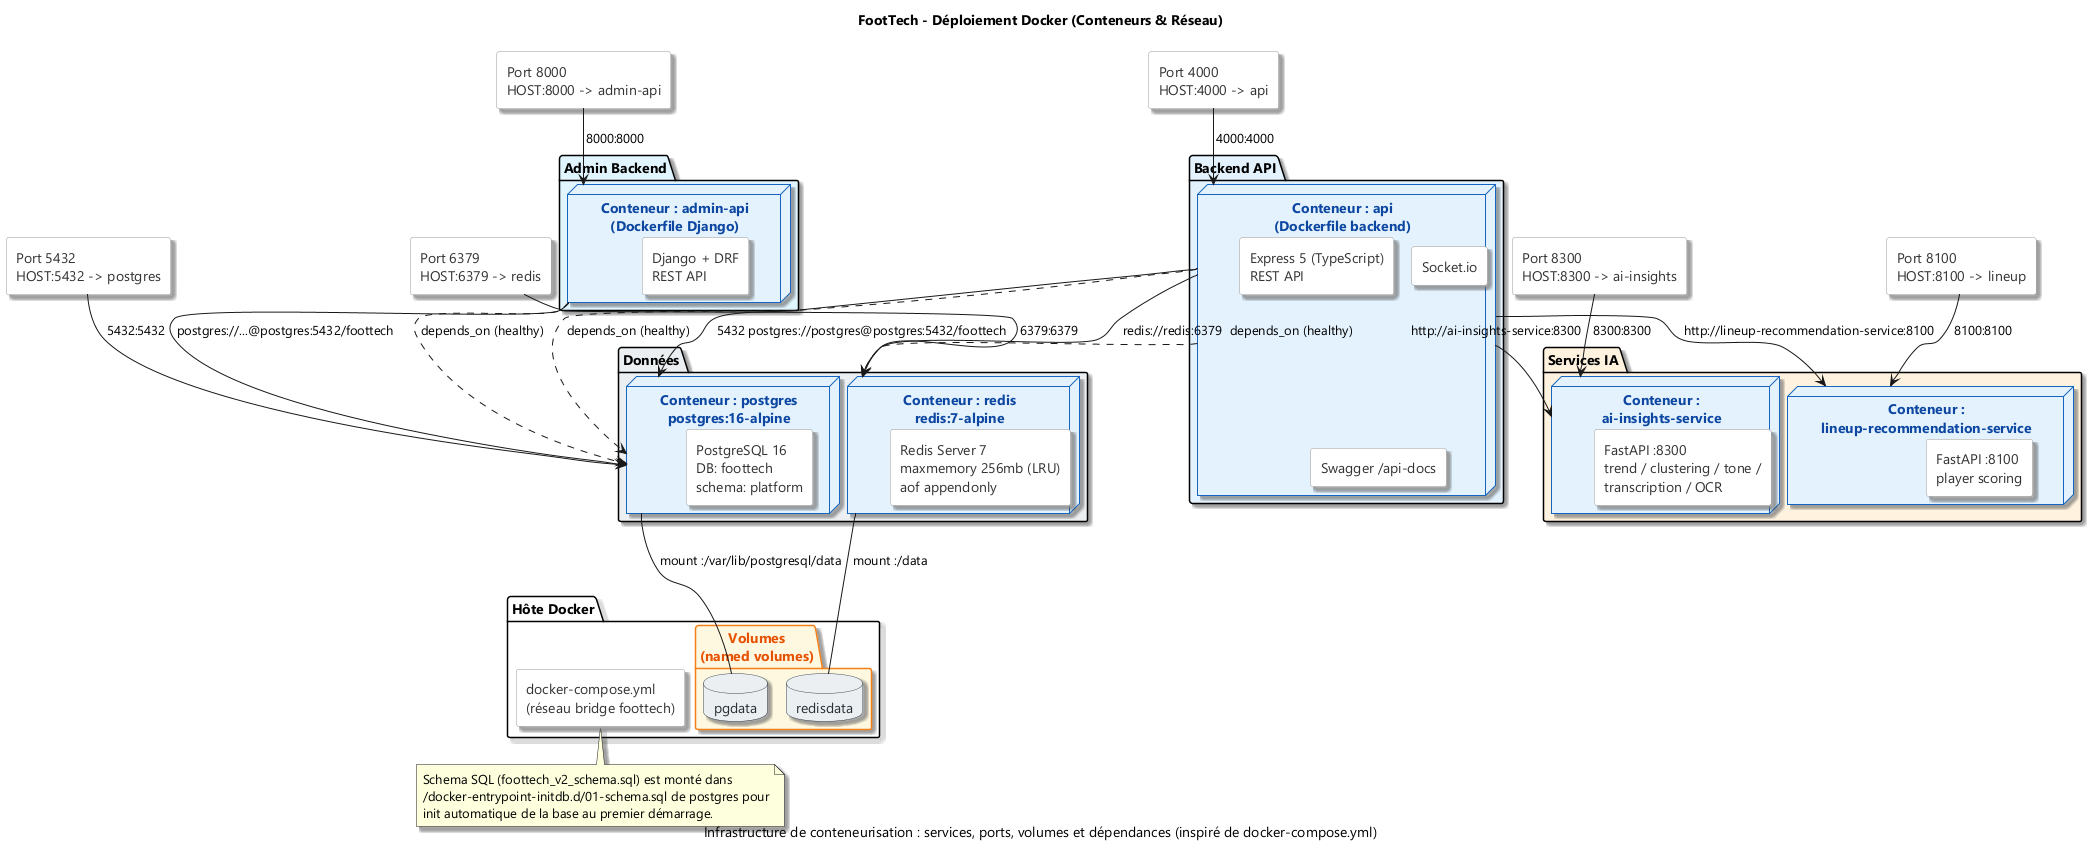

The diagram above was rendered by PlantUML. Its source (embedded in the PNG):
@startuml
!pragma layout smetana
title FootTech - Déploiement Docker (Conteneurs & Réseau)
caption Infrastructure de conteneurisation : services, ports, volumes et dépendances (inspiré de docker-compose.yml)

skinparam backgroundColor #FFFFFF
skinparam defaultFontName "Segoe UI"
skinparam shadowing true

' ============================================================================
' COULEURS (fond conteneur)
' ============================================================================
skinparam node {
    BackgroundColor #E3F2FD
    BorderColor #1565C0
    FontColor #0D47A1
    StereotypeFontColor #0D47A1
}

skinparam database {
    BackgroundColor #ECEFF1
    BorderColor #37474F
    FontColor #263238
}

skinparam folder {
    BackgroundColor #FFF8E1
    BorderColor #F57F17
    FontColor #E65100
}

skinparam rectangle {
    BackgroundColor #FFFFFF
    BorderColor #999999
    FontColor #333333
}

' ============================================================================
' HÔTE DOCKER
' ============================================================================
package "Hôte Docker" {
    rectangle "docker-compose.yml\n(réseau bridge foottech)" as NET
    folder "Volumes\n(named volumes)" as VOL {
        database "pgdata" as VOL_PG
        database "redisdata" as VOL_REDIS
    }
}

' ============================================================================
' CONTENEURS
' ============================================================================

package "Données" #ECEFF1 {
    node "Conteneur : postgres\npostgres:16-alpine" as PG {
        rectangle "PostgreSQL 16\nDB: foottech\nschema: platform" as PG_SRV
    }
    node "Conteneur : redis\nredis:7-alpine" as RD {
        rectangle "Redis Server 7\nmaxmemory 256mb (LRU)\naof appendonly" as RD_SRV
    }
}

package "Backend API" #E3F2FD {
    node "Conteneur : api\n(Dockerfile backend)" as API {
        rectangle "Express 5 (TypeScript)\nREST API" as API_SRV
        rectangle "Socket.io" as API_SOCK
        rectangle "Swagger /api-docs" as API_SWAG
    }
}

package "Admin Backend" #E1F5FE {
    node "Conteneur : admin-api\n(Dockerfile Django)" as DJ {
        rectangle "Django + DRF\nREST API" as DJ_SRV
    }
}

package "Services IA" #FFF3E0 {
    node "Conteneur :\nai-insights-service" as AI {
        rectangle "FastAPI :8300\ntrend / clustering / tone /\ntranscription / OCR" as AI_SRV
    }
    node "Conteneur :\nlineup-recommendation-service" as RECO {
        rectangle "FastAPI :8100\nplayer scoring" as RECO_SRV
    }
}

' ============================================================================
' PORTS PUBLICS
' ============================================================================
rectangle "Port 5432\nHOST:5432 -> postgres" as P_PG
rectangle "Port 6379\nHOST:6379 -> redis" as P_RD
rectangle "Port 4000\nHOST:4000 -> api" as P_API
rectangle "Port 8000\nHOST:8000 -> admin-api" as P_DJ
rectangle "Port 8300\nHOST:8300 -> ai-insights" as P_AI
rectangle "Port 8100\nHOST:8100 -> lineup" as P_RECO

' ============================================================================
' VOLUMES
' ============================================================================
PG --- VOL_PG : "mount :/var/lib/postgresql/data"
RD --- VOL_REDIS : "mount :/data"

' ============================================================================
' RÉSEAU INTERNE (service-to-service)
' ============================================================================
' API -> données
API --> PG : "5432 postgres://postgres@postgres:5432/foottech"
API --> RD : "redis://redis:6379"

' API -> services IA
API --> AI : "http://ai-insights-service:8300"
API --> RECO : "http://lineup-recommendation-service:8100"

' Admin Django -> données
DJ --> PG : "postgres://...@postgres:5432/foottech"

' ============================================================================
' PORTS PUBLICS / HÔTE
' ============================================================================
P_PG --> PG : "5432:5432"
P_RD --> RD : "6379:6379"
P_API --> API : "4000:4000"
P_DJ --> DJ : "8000:8000"
P_AI --> AI : "8300:8300"
P_RECO --> RECO : "8100:8100"

' dépendances (healthcheck)
API ..> PG : "depends_on (healthy)"
API ..> RD : "depends_on (healthy)"
DJ ..> PG : "depends_on (healthy)"

' ============================================================================
' NOTES
' ============================================================================
note bottom of NET
  Schema SQL (foottech_v2_schema.sql) est monté dans
  /docker-entrypoint-initdb.d/01-schema.sql de postgres pour
  init automatique de la base au premier démarrage.
end note

@enduml